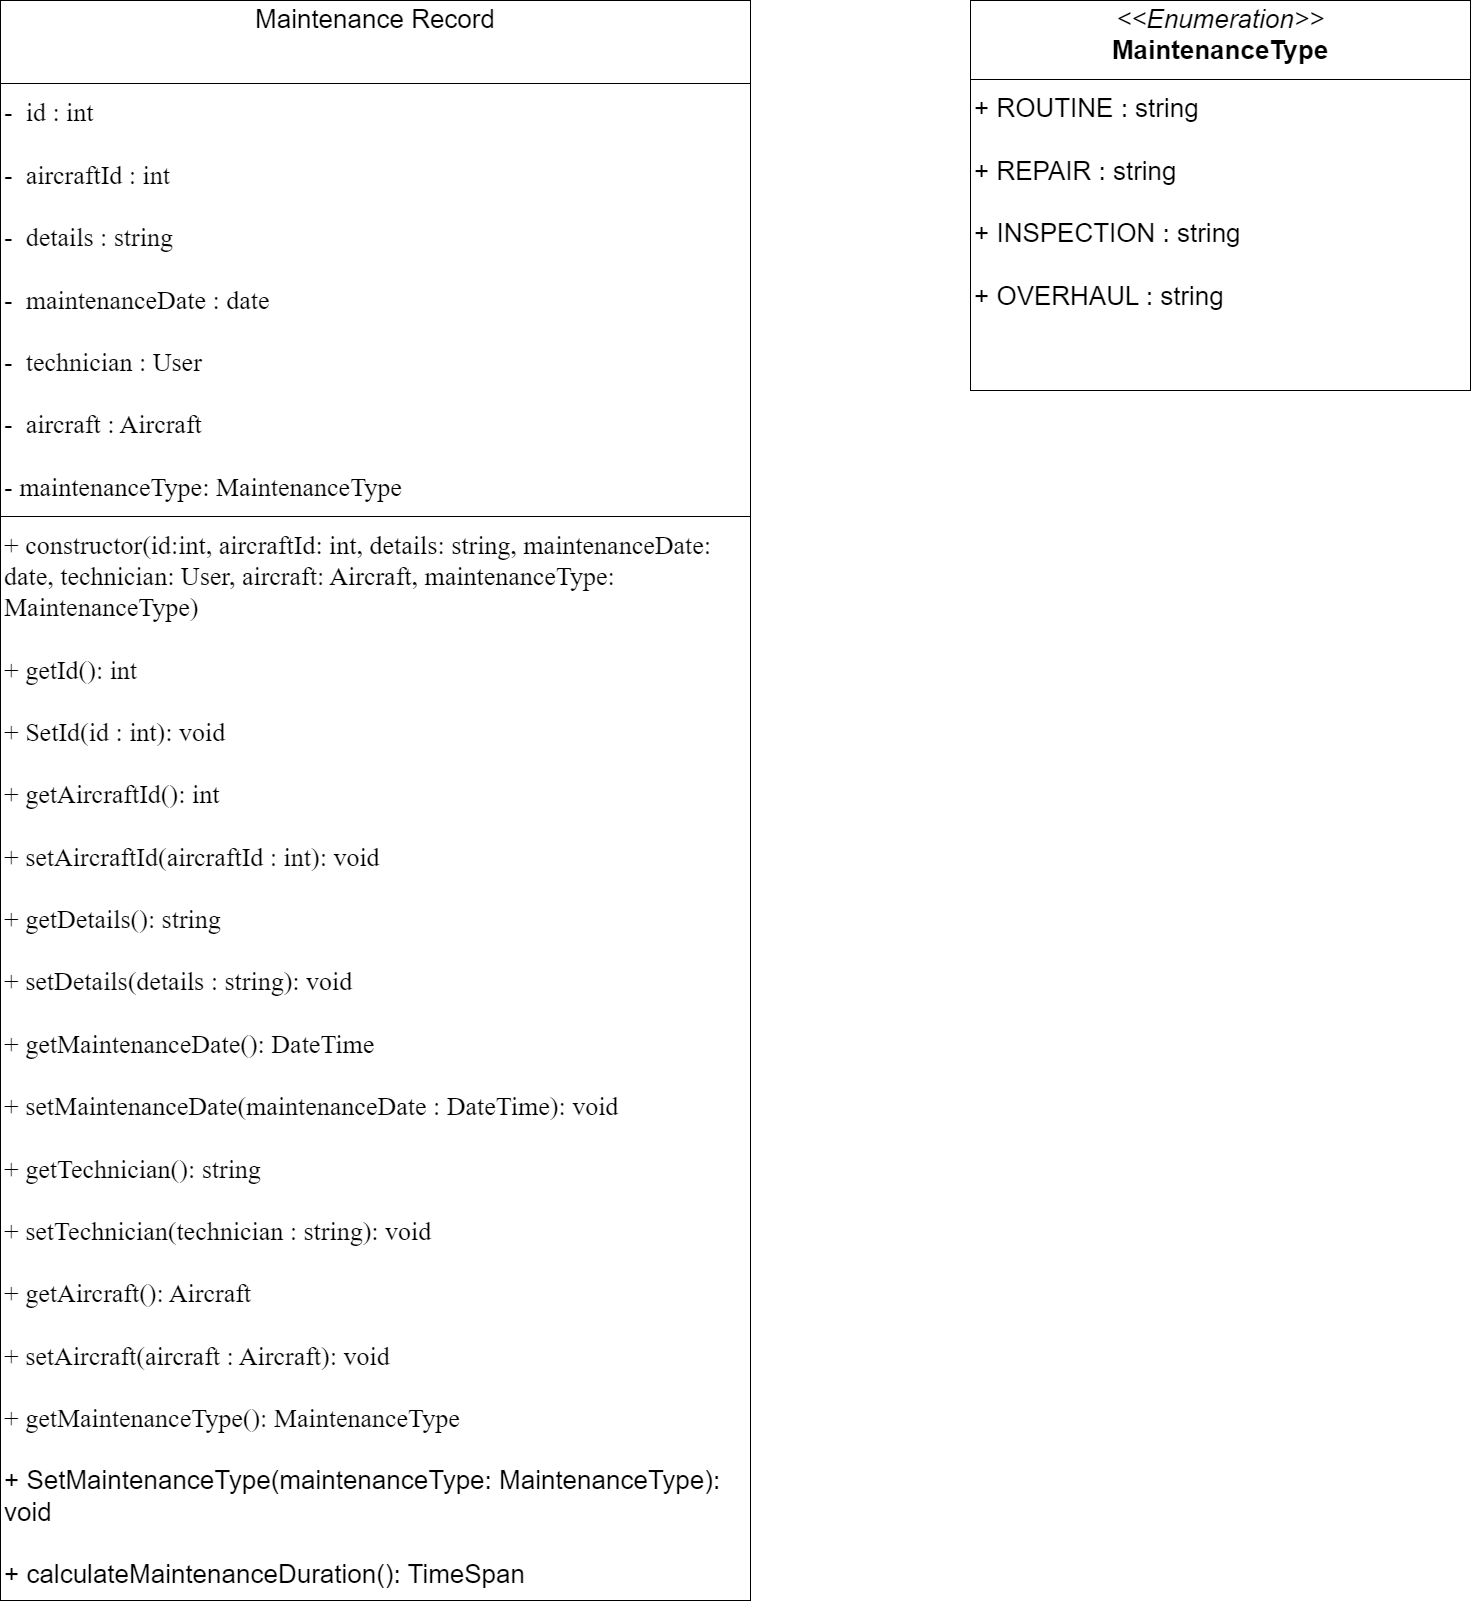

The diagram above was exported from draw.io. Its source (the exported page's mxGraphModel, read from the mxfile embedded in the PNG):
<mxGraphModel dx="2484" dy="743" grid="1" gridSize="10" guides="1" tooltips="1" connect="1" arrows="1" fold="1" page="1" pageScale="1" pageWidth="1100" pageHeight="1700" math="0" shadow="0">
  <root>
    <mxCell id="0" />
    <mxCell id="1" parent="0" />
    <mxCell id="wkIRHN0q5DLg26Ewe_FG-1" value="&lt;p style=&quot;margin: 4px 0px 0px; text-align: center; font-size: 26px;&quot;&gt;&lt;font face=&quot;Helvetica&quot; style=&quot;font-size: 26px;&quot;&gt;Maintenance Record&lt;/font&gt;&lt;/p&gt;&lt;p style=&quot;margin: 4px 0px 0px; text-align: center; font-size: 26px;&quot;&gt;&lt;font face=&quot;M_ZCGnHSNNR2Gf0JYyd7&quot; style=&quot;font-size: 26px;&quot;&gt;&lt;i&gt;&lt;br&gt;&lt;/i&gt;&lt;/font&gt;&lt;/p&gt;&lt;hr size=&quot;1&quot; style=&quot;border-style: solid; font-size: 26px;&quot;&gt;&lt;p style=&quot;margin: 0px 0px 0px 4px; font-size: 26px;&quot;&gt;&lt;font face=&quot;M_ZCGnHSNNR2Gf0JYyd7&quot; style=&quot;font-size: 26px;&quot;&gt;-&amp;nbsp;&amp;nbsp;&lt;font style=&quot;font-size: 26px;&quot;&gt;id : int&lt;/font&gt;&lt;/font&gt;&lt;/p&gt;&lt;p style=&quot;margin: 0px 0px 0px 4px; font-size: 26px;&quot;&gt;&lt;font face=&quot;M_ZCGnHSNNR2Gf0JYyd7&quot; style=&quot;font-size: 26px;&quot;&gt;&lt;br&gt;-&amp;nbsp; aircraftId : int&lt;/font&gt;&lt;/p&gt;&lt;p style=&quot;margin: 0px 0px 0px 4px; font-size: 26px;&quot;&gt;&lt;font face=&quot;M_ZCGnHSNNR2Gf0JYyd7&quot; style=&quot;font-size: 26px;&quot;&gt;&lt;br&gt;&lt;/font&gt;&lt;/p&gt;&lt;p style=&quot;margin: 0px 0px 0px 4px; font-size: 26px;&quot;&gt;&lt;font face=&quot;M_ZCGnHSNNR2Gf0JYyd7&quot; style=&quot;font-size: 26px;&quot;&gt;-&amp;nbsp; details : string&lt;/font&gt;&lt;/p&gt;&lt;p style=&quot;margin: 0px 0px 0px 4px; font-size: 26px;&quot;&gt;&lt;font face=&quot;M_ZCGnHSNNR2Gf0JYyd7&quot; style=&quot;font-size: 26px;&quot;&gt;&lt;br&gt;&lt;/font&gt;&lt;/p&gt;&lt;p style=&quot;margin: 0px 0px 0px 4px; font-size: 26px;&quot;&gt;&lt;font face=&quot;M_ZCGnHSNNR2Gf0JYyd7&quot; style=&quot;font-size: 26px;&quot;&gt;-&amp;nbsp; maintenanceDate : date&lt;/font&gt;&lt;/p&gt;&lt;p style=&quot;margin: 0px 0px 0px 4px; font-size: 26px;&quot;&gt;&lt;font face=&quot;M_ZCGnHSNNR2Gf0JYyd7&quot; style=&quot;font-size: 26px;&quot;&gt;&lt;br&gt;&lt;/font&gt;&lt;/p&gt;&lt;p style=&quot;margin: 0px 0px 0px 4px; font-size: 26px;&quot;&gt;&lt;font face=&quot;M_ZCGnHSNNR2Gf0JYyd7&quot; style=&quot;font-size: 26px;&quot;&gt;-&amp;nbsp; technician : User&lt;/font&gt;&lt;/p&gt;&lt;p style=&quot;margin: 0px 0px 0px 4px; font-size: 26px;&quot;&gt;&lt;font face=&quot;M_ZCGnHSNNR2Gf0JYyd7&quot; style=&quot;font-size: 26px;&quot;&gt;&lt;br&gt;&lt;/font&gt;&lt;/p&gt;&lt;p style=&quot;margin: 0px 0px 0px 4px; font-size: 26px;&quot;&gt;&lt;font face=&quot;M_ZCGnHSNNR2Gf0JYyd7&quot; style=&quot;font-size: 26px;&quot;&gt;-&amp;nbsp; aircraft : Aircraft&lt;/font&gt;&lt;/p&gt;&lt;p style=&quot;margin: 0px 0px 0px 4px; font-size: 26px;&quot;&gt;&lt;font face=&quot;M_ZCGnHSNNR2Gf0JYyd7&quot; style=&quot;font-size: 26px;&quot;&gt;&lt;br&gt;&lt;/font&gt;&lt;/p&gt;&lt;p style=&quot;margin: 0px 0px 0px 4px; font-size: 26px;&quot;&gt;&lt;font face=&quot;M_ZCGnHSNNR2Gf0JYyd7&quot; style=&quot;font-size: 26px;&quot;&gt;- maintenanceType: MaintenanceType&lt;/font&gt;&lt;/p&gt;&lt;hr size=&quot;1&quot; style=&quot;border-style: solid; font-size: 26px;&quot;&gt;&lt;p style=&quot;margin: 0px 0px 0px 4px; font-size: 26px;&quot;&gt;&lt;font face=&quot;M_ZCGnHSNNR2Gf0JYyd7&quot; style=&quot;font-size: 26px;&quot;&gt;+ constructor(id:int, aircraftId: int, details: string, maintenanceDate: date, technician: User, aircraft: Aircraft, maintenanceType: MaintenanceType)&lt;/font&gt;&lt;/p&gt;&lt;p style=&quot;margin: 0px 0px 0px 4px; font-size: 26px;&quot;&gt;&lt;font face=&quot;M_ZCGnHSNNR2Gf0JYyd7&quot; style=&quot;font-size: 26px;&quot;&gt;&lt;br&gt;&lt;/font&gt;&lt;/p&gt;&lt;p style=&quot;margin: 0px 0px 0px 4px; font-size: 26px;&quot;&gt;&lt;font face=&quot;M_ZCGnHSNNR2Gf0JYyd7&quot; style=&quot;font-size: 26px;&quot;&gt;+ getId(): int&amp;nbsp;&lt;/font&gt;&lt;/p&gt;&lt;p style=&quot;margin: 0px 0px 0px 4px; font-size: 26px;&quot;&gt;&lt;font face=&quot;M_ZCGnHSNNR2Gf0JYyd7&quot; style=&quot;font-size: 26px;&quot;&gt;&lt;br&gt;+ SetId(id : int): void&lt;/font&gt;&lt;/p&gt;&lt;p style=&quot;margin: 0px 0px 0px 4px; font-size: 26px;&quot;&gt;&lt;font face=&quot;M_ZCGnHSNNR2Gf0JYyd7&quot; style=&quot;font-size: 26px;&quot;&gt;&lt;br&gt;&lt;/font&gt;&lt;/p&gt;&lt;p style=&quot;margin: 0px 0px 0px 4px; font-size: 26px;&quot;&gt;&lt;font face=&quot;M_ZCGnHSNNR2Gf0JYyd7&quot; style=&quot;font-size: 26px;&quot;&gt;+ getAircraftId(): int&lt;/font&gt;&lt;/p&gt;&lt;p style=&quot;margin: 0px 0px 0px 4px; font-size: 26px;&quot;&gt;&lt;font face=&quot;M_ZCGnHSNNR2Gf0JYyd7&quot; style=&quot;font-size: 26px;&quot;&gt;&lt;br&gt;&lt;/font&gt;&lt;/p&gt;&lt;p style=&quot;margin: 0px 0px 0px 4px; font-size: 26px;&quot;&gt;&lt;font face=&quot;M_ZCGnHSNNR2Gf0JYyd7&quot; style=&quot;font-size: 26px;&quot;&gt;&lt;font style=&quot;font-size: 26px;&quot;&gt;+ set&lt;/font&gt;AircraftId(aircraftId : int): void&lt;/font&gt;&lt;/p&gt;&lt;p style=&quot;margin: 0px 0px 0px 4px; font-size: 26px;&quot;&gt;&lt;font face=&quot;M_ZCGnHSNNR2Gf0JYyd7&quot; style=&quot;font-size: 26px;&quot;&gt;&lt;br&gt;&lt;/font&gt;&lt;/p&gt;&lt;p style=&quot;margin: 0px 0px 0px 4px; font-size: 26px;&quot;&gt;&lt;font face=&quot;M_ZCGnHSNNR2Gf0JYyd7&quot; style=&quot;font-size: 26px;&quot;&gt;+ getDetails(): string&lt;br&gt;&lt;br&gt;+ setDetails(details : string): void&lt;br&gt;&lt;br&gt;&lt;/font&gt;&lt;/p&gt;&lt;p style=&quot;margin: 0px 0px 0px 4px; font-size: 26px;&quot;&gt;&lt;font face=&quot;M_ZCGnHSNNR2Gf0JYyd7&quot; style=&quot;font-size: 26px;&quot;&gt;+ getMaintenanceDate(): DateTime&lt;/font&gt;&lt;/p&gt;&lt;p style=&quot;margin: 0px 0px 0px 4px; font-size: 26px;&quot;&gt;&lt;font face=&quot;M_ZCGnHSNNR2Gf0JYyd7&quot; style=&quot;font-size: 26px;&quot;&gt;&lt;br&gt;&lt;/font&gt;&lt;/p&gt;&lt;p style=&quot;margin: 0px 0px 0px 4px; font-size: 26px;&quot;&gt;&lt;font face=&quot;M_ZCGnHSNNR2Gf0JYyd7&quot; style=&quot;font-size: 26px;&quot;&gt;+ setMaintenanceDate(maintenanceDate : DateTime): void&lt;/font&gt;&lt;/p&gt;&lt;p style=&quot;margin: 0px 0px 0px 4px; font-size: 26px;&quot;&gt;&lt;font face=&quot;M_ZCGnHSNNR2Gf0JYyd7&quot; style=&quot;font-size: 26px;&quot;&gt;&lt;br&gt;&lt;/font&gt;&lt;/p&gt;&lt;p style=&quot;margin: 0px 0px 0px 4px; font-size: 26px;&quot;&gt;&lt;font face=&quot;M_ZCGnHSNNR2Gf0JYyd7&quot; style=&quot;font-size: 26px;&quot;&gt;+ getTechnician(): string&lt;/font&gt;&lt;/p&gt;&lt;p style=&quot;margin: 0px 0px 0px 4px; font-size: 26px;&quot;&gt;&lt;font face=&quot;M_ZCGnHSNNR2Gf0JYyd7&quot; style=&quot;font-size: 26px;&quot;&gt;&lt;br&gt;&lt;/font&gt;&lt;/p&gt;&lt;p style=&quot;margin: 0px 0px 0px 4px; font-size: 26px;&quot;&gt;&lt;font face=&quot;M_ZCGnHSNNR2Gf0JYyd7&quot; style=&quot;font-size: 26px;&quot;&gt;+ setTechnician(technician : string): void&lt;br&gt;&lt;br&gt;+ getAircraft(): Aircraft&lt;/font&gt;&lt;/p&gt;&lt;p style=&quot;margin: 0px 0px 0px 4px; font-size: 26px;&quot;&gt;&lt;font face=&quot;M_ZCGnHSNNR2Gf0JYyd7&quot; style=&quot;font-size: 26px;&quot;&gt;&lt;br&gt;&lt;/font&gt;&lt;/p&gt;&lt;p style=&quot;margin: 0px 0px 0px 4px; font-size: 26px;&quot;&gt;&lt;font face=&quot;M_ZCGnHSNNR2Gf0JYyd7&quot; style=&quot;font-size: 26px;&quot;&gt;+ setAircraft(aircraft : Aircraft): void&lt;/font&gt;&lt;/p&gt;&lt;p style=&quot;margin: 0px 0px 0px 4px; font-size: 26px;&quot;&gt;&lt;font face=&quot;M_ZCGnHSNNR2Gf0JYyd7&quot; style=&quot;font-size: 26px;&quot;&gt;&lt;br&gt;&lt;/font&gt;&lt;/p&gt;&lt;p style=&quot;margin: 0px 0px 0px 4px; font-size: 26px;&quot;&gt;&lt;font face=&quot;M_ZCGnHSNNR2Gf0JYyd7&quot; style=&quot;font-size: 26px;&quot;&gt;+ getMaintenanceType(): MaintenanceType&lt;/font&gt;&lt;/p&gt;&lt;p style=&quot;margin: 0px 0px 0px 4px; font-size: 26px;&quot;&gt;&lt;br&gt;&lt;/p&gt;&lt;p style=&quot;margin: 0px 0px 0px 4px; font-size: 26px;&quot;&gt;+ SetMaintenanceType(maintenanceType: MaintenanceType): void&lt;/p&gt;&lt;p style=&quot;margin: 0px 0px 0px 4px; font-size: 26px;&quot;&gt;&lt;br&gt;&lt;/p&gt;&lt;p style=&quot;margin: 0px 0px 0px 4px; font-size: 26px;&quot;&gt;+ calculateMaintenanceDuration(): TimeSpan&lt;/p&gt;&lt;p style=&quot;margin: 0px 0px 0px 4px; font-size: 26px;&quot;&gt;&lt;font face=&quot;M_ZCGnHSNNR2Gf0JYyd7&quot; style=&quot;font-size: 26px;&quot;&gt;&lt;br&gt;&lt;/font&gt;&lt;/p&gt;&lt;p style=&quot;margin: 0px 0px 0px 4px; font-size: 26px;&quot;&gt;&lt;font face=&quot;M_ZCGnHSNNR2Gf0JYyd7&quot; style=&quot;font-size: 26px;&quot;&gt;&lt;br&gt;&lt;/font&gt;&lt;/p&gt;&lt;p style=&quot;margin: 0px 0px 0px 4px; font-size: 26px;&quot;&gt;&lt;font style=&quot;font-size: 26px;&quot; face=&quot;Times New Roman&quot;&gt;&lt;br&gt;&lt;/font&gt;&lt;/p&gt;" style="verticalAlign=top;align=left;overflow=fill;html=1;whiteSpace=wrap;" parent="1" vertex="1">
      <mxGeometry x="-1020" y="1110" width="750" height="1600" as="geometry" />
    </mxCell>
    <mxCell id="fvZgsQ38l43H_q5ODk64-2" value="&lt;p style=&quot;margin: 4px 0px 0px; text-align: center; font-size: 26px;&quot;&gt;&lt;font style=&quot;font-size: 26px;&quot;&gt;&lt;i style=&quot;&quot;&gt;&amp;lt;&amp;lt;Enumeration&amp;gt;&amp;gt;&lt;/i&gt;&lt;br&gt;&lt;b&gt;MaintenanceType&lt;/b&gt;&lt;/font&gt;&lt;/p&gt;&lt;hr size=&quot;1&quot; style=&quot;border-style: solid; font-size: 26px;&quot;&gt;&lt;p style=&quot;margin: 0px 0px 0px 4px; font-size: 26px;&quot;&gt;&lt;font style=&quot;font-size: 26px;&quot;&gt;+ ROUTINE : string&lt;/font&gt;&lt;/p&gt;&lt;p style=&quot;margin: 0px 0px 0px 4px; font-size: 26px;&quot;&gt;&lt;font style=&quot;font-size: 26px;&quot;&gt;&amp;nbsp;&lt;/font&gt;&lt;/p&gt;&lt;p style=&quot;margin: 0px 0px 0px 4px; font-size: 26px;&quot;&gt;&lt;font style=&quot;font-size: 26px;&quot;&gt;+ REPAIR : string&lt;/font&gt;&lt;/p&gt;&lt;p style=&quot;margin: 0px 0px 0px 4px; font-size: 26px;&quot;&gt;&lt;font style=&quot;font-size: 26px;&quot;&gt;&amp;nbsp;&amp;nbsp;&lt;/font&gt;&lt;/p&gt;&lt;p style=&quot;margin: 0px 0px 0px 4px; font-size: 26px;&quot;&gt;&lt;font style=&quot;font-size: 26px;&quot;&gt;+ INSPECTION : string&lt;/font&gt;&lt;/p&gt;&lt;p style=&quot;margin: 0px 0px 0px 4px; font-size: 26px;&quot;&gt;&lt;font style=&quot;font-size: 26px;&quot;&gt;&lt;br&gt;&lt;/font&gt;&lt;/p&gt;&lt;p style=&quot;margin: 0px 0px 0px 4px; font-size: 26px;&quot;&gt;&lt;font style=&quot;font-size: 26px;&quot;&gt;+ OVERHAUL : string&lt;/font&gt;&lt;/p&gt;" style="verticalAlign=top;align=left;overflow=fill;html=1;whiteSpace=wrap;" parent="1" vertex="1">
      <mxGeometry x="-50" y="1110" width="500" height="390" as="geometry" />
    </mxCell>
  </root>
</mxGraphModel>